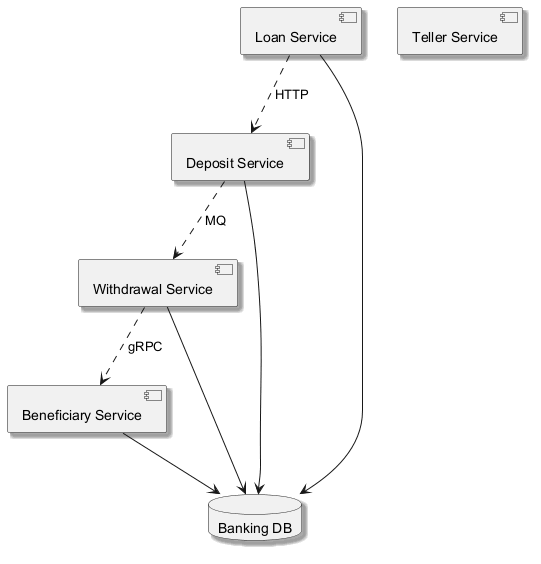

The diagram above was rendered by PlantUML. Its source (embedded in the PNG):
@startuml
skinparam monochrome true
skinparam shadowing true
component "Beneficiary Service" as C_BeneficiaryService
component "Loan Service" as C_LoanService
component "Withdrawal Service" as C_WithdrawalService
component "Teller Service" as C_TellerService
component "Deposit Service" as C_DepositService
database "Banking DB" as DB_banking
C_BeneficiaryService --> DB_banking
C_LoanService --> DB_banking
C_WithdrawalService --> DB_banking
C_DepositService --> DB_banking
C_WithdrawalService ..> C_BeneficiaryService : gRPC
C_DepositService ..> C_WithdrawalService : MQ
C_LoanService ..> C_DepositService : HTTP
@enduml